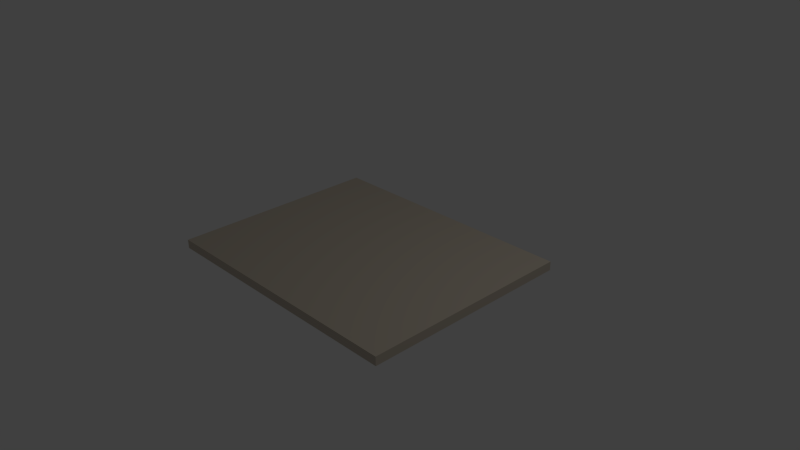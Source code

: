 # Source: note.blend  (saved by Blender 2.70.0; exported with 4.5.12 LTS)
import bpy
from mathutils import Matrix  # noqa: F401  (used for matrix-valued properties, if any)

bpy.ops.wm.read_factory_settings(use_empty=True)
scene = bpy.context.scene
scene.name = 'Scene'

# ---- collections
col_collection_1 = bpy.data.collections.new('Collection 1'); scene.collection.children.link(col_collection_1)

# ---- materials (node trees are filled in below, after node groups)
mat_paper = bpy.data.materials.new('paper')
mat_paper.alpha_threshold = 0.0
mat_paper.use_transparent_shadow = False
mat_paper.diffuse_color = (0.5926, 0.5247, 0.4282, 1.0)
mat_paper.roughness = 0.5
mat_paper.line_color = (0.0, 0.0, 0.0, 1.0)

# ---- material node trees

# ---- world
world_world = bpy.data.worlds.new('World'); scene.world = world_world
world_world.color = (0.05088, 0.05088, 0.05088)
world_world.use_sun_shadow = False
world_world.sun_shadow_jitter_overblur = 0.0
world_world.cycles.sampling_method = 'MANUAL'
world_world.cycles.sample_map_resolution = 256

# ---- cameras
cam_camera = bpy.data.cameras.new('Camera')
cam_camera.clip_end = 100.0
cam_camera.lens = 35.0
cam_camera.sensor_width = 32.0
cam_camera.sensor_height = 18.0
cam_camera.ortho_scale = 7.314
cam_camera.dof.focus_distance = 0.0
cam_camera.dof.aperture_fstop = 128.0

# ---- lights
light_lamp = bpy.data.lights.new('Lamp', 'POINT')
light_lamp.transmission_factor = 0.0
light_lamp.cutoff_distance = 30.0
light_lamp.energy = 100.0
light_lamp.shadow_buffer_clip_start = 1.001
light_lamp.shadow_soft_size = 0.1
light_lamp.shadow_maximum_resolution = 0.006
light_lamp.use_absolute_resolution = True
light_lamp.cycles.use_multiple_importance_sampling = False

# ---- meshes
me_cube = bpy.data.meshes.new('Cube')
me_cube.from_pydata([(1.872, 1.237, 0.02975), (1.872, -1.642, 0.02975), (-1.77, -1.642, 0.02975), (-1.77, 1.237, 0.02975), (1.872, 1.237, 0.1487), (1.872, -1.642, 0.1487), (-1.77, -1.642, 0.1487), (-1.77, 1.237, 0.1487)], [], [(0, 1, 2, 3), (4, 7, 6, 5), (0, 4, 5, 1), (1, 5, 6, 2), (2, 6, 7, 3), (4, 0, 3, 7)])
me_cube.materials.append(mat_paper)
me_cube.use_remesh_preserve_volume = False
me_cube.use_remesh_preserve_attributes = False
me_cube.use_mirror_vertex_groups = False
me_cube.update()

# ---- objects
ob_cube = bpy.data.objects.new('Cube', me_cube)
ob_lamp = bpy.data.objects.new('Lamp', light_lamp)
ob_camera = bpy.data.objects.new('Camera', cam_camera)

# ---- transforms, parenting, visibility, modifiers, constraints
ob_cube.location = (0.0, 0.0, 0.0)
ob_cube.lock_rotations_4d = False
ob_cube.empty_display_type = 'ARROWS'
ob_cube.lineart.crease_threshold = 0.0
ob_lamp.location = (4.076, 1.005, 5.904)
ob_lamp.rotation_euler = (0.6503, 0.05522, 1.866)
ob_lamp.lock_rotations_4d = False
ob_lamp.empty_display_type = 'ARROWS'
ob_lamp.color = (0.0, 0.0, 0.0, 0.0)
ob_lamp.lineart.crease_threshold = 0.0
ob_camera.location = (7.481, -6.508, 5.344)
ob_camera.rotation_euler = (1.109, 0.01082, 0.8149)
ob_camera.lock_rotations_4d = False
ob_camera.empty_display_type = 'ARROWS'
ob_camera.color = (0.0, 0.0, 0.0, 0.0)
ob_camera.display_type = 'WIRE'
ob_camera.lineart.crease_threshold = 0.0

# ---- collection membership
col_collection_1.objects.link(ob_cube)
col_collection_1.objects.link(ob_lamp)
col_collection_1.objects.link(ob_camera)

# ---- scene / render settings (as saved in the file)
scene.camera = ob_camera
scene.frame_start = 1; scene.frame_end = 250; scene.frame_set(1)
scene.render.engine = 'BLENDER_EEVEE_NEXT'
scene.render.resolution_percentage = 50
scene.render.dither_intensity = 0.0
scene.cycles.use_denoising = False
scene.cycles.samples = 10
scene.cycles.sampling_pattern = 'TABULATED_SOBOL'
scene.cycles.light_sampling_threshold = 0.0
scene.cycles.use_adaptive_sampling = False
scene.cycles.use_light_tree = False
scene.cycles.blur_glossy = 0.0
scene.cycles.volume_bounces = 1
scene.cycles.pixel_filter_type = 'GAUSSIAN'
scene.cycles.sample_clamp_indirect = 0.0
scene.view_settings.view_transform = 'Standard'
bpy.context.view_layer.update()
